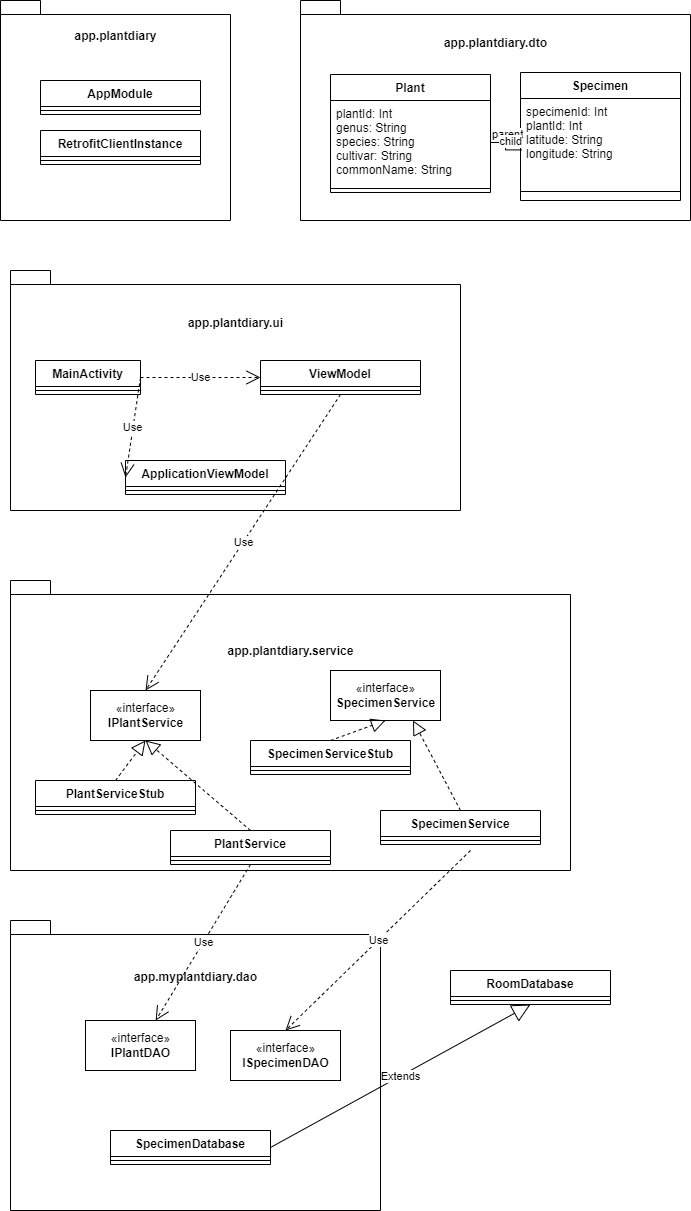

The diagram above was exported from draw.io. Its source (the exported page's mxGraphModel, read from the mxfile embedded in the PNG):
<mxGraphModel dx="1038" dy="481" grid="1" gridSize="10" guides="1" tooltips="1" connect="1" arrows="1" fold="1" page="1" pageScale="1" pageWidth="850" pageHeight="1100" background="none" math="0" shadow="0">
  <root>
    <mxCell id="0" />
    <mxCell id="1" parent="0" />
    <mxCell id="WbR7mpwzK_1HubP7EEPP-1" value="app.plantdiary&lt;br&gt;&lt;br&gt;&lt;br&gt;&lt;br&gt;&lt;br&gt;&lt;br&gt;&lt;br&gt;&lt;br&gt;&lt;br&gt;&lt;br&gt;&lt;br&gt;&lt;br&gt;" style="shape=folder;fontStyle=1;spacingTop=10;tabWidth=40;tabHeight=14;tabPosition=left;html=1;" parent="1" vertex="1">
      <mxGeometry x="140" y="30" width="230" height="220" as="geometry" />
    </mxCell>
    <mxCell id="WbR7mpwzK_1HubP7EEPP-2" value="AppModule" style="swimlane;fontStyle=1;align=center;verticalAlign=top;childLayout=stackLayout;horizontal=1;startSize=26;horizontalStack=0;resizeParent=1;resizeParentMax=0;resizeLast=0;collapsible=1;marginBottom=0;" parent="1" vertex="1">
      <mxGeometry x="180" y="110" width="160" height="34" as="geometry" />
    </mxCell>
    <mxCell id="WbR7mpwzK_1HubP7EEPP-4" value="" style="line;strokeWidth=1;fillColor=none;align=left;verticalAlign=middle;spacingTop=-1;spacingLeft=3;spacingRight=3;rotatable=0;labelPosition=right;points=[];portConstraint=eastwest;" parent="WbR7mpwzK_1HubP7EEPP-2" vertex="1">
      <mxGeometry y="26" width="160" height="8" as="geometry" />
    </mxCell>
    <mxCell id="WbR7mpwzK_1HubP7EEPP-6" value="RetrofitClientInstance" style="swimlane;fontStyle=1;align=center;verticalAlign=top;childLayout=stackLayout;horizontal=1;startSize=26;horizontalStack=0;resizeParent=1;resizeParentMax=0;resizeLast=0;collapsible=1;marginBottom=0;" parent="1" vertex="1">
      <mxGeometry x="180" y="160" width="160" height="34" as="geometry" />
    </mxCell>
    <mxCell id="WbR7mpwzK_1HubP7EEPP-8" value="" style="line;strokeWidth=1;fillColor=none;align=left;verticalAlign=middle;spacingTop=-1;spacingLeft=3;spacingRight=3;rotatable=0;labelPosition=right;points=[];portConstraint=eastwest;" parent="WbR7mpwzK_1HubP7EEPP-6" vertex="1">
      <mxGeometry y="26" width="160" height="8" as="geometry" />
    </mxCell>
    <mxCell id="WbR7mpwzK_1HubP7EEPP-10" value="app.plantdiary.ui&lt;br&gt;&lt;br&gt;&lt;br&gt;&lt;br&gt;&lt;br&gt;&lt;br&gt;&lt;br&gt;&lt;br&gt;&lt;br&gt;&lt;br&gt;&lt;br&gt;" style="shape=folder;fontStyle=1;spacingTop=10;tabWidth=40;tabHeight=14;tabPosition=left;html=1;" parent="1" vertex="1">
      <mxGeometry x="150" y="300" width="450" height="240" as="geometry" />
    </mxCell>
    <mxCell id="WbR7mpwzK_1HubP7EEPP-11" value="MainActivity" style="swimlane;fontStyle=1;align=center;verticalAlign=top;childLayout=stackLayout;horizontal=1;startSize=26;horizontalStack=0;resizeParent=1;resizeParentMax=0;resizeLast=0;collapsible=1;marginBottom=0;" parent="1" vertex="1">
      <mxGeometry x="175" y="390" width="105" height="34" as="geometry" />
    </mxCell>
    <mxCell id="WbR7mpwzK_1HubP7EEPP-13" value="" style="line;strokeWidth=1;fillColor=none;align=left;verticalAlign=middle;spacingTop=-1;spacingLeft=3;spacingRight=3;rotatable=0;labelPosition=right;points=[];portConstraint=eastwest;" parent="WbR7mpwzK_1HubP7EEPP-11" vertex="1">
      <mxGeometry y="26" width="105" height="8" as="geometry" />
    </mxCell>
    <mxCell id="WbR7mpwzK_1HubP7EEPP-15" value="ViewModel" style="swimlane;fontStyle=1;align=center;verticalAlign=top;childLayout=stackLayout;horizontal=1;startSize=26;horizontalStack=0;resizeParent=1;resizeParentMax=0;resizeLast=0;collapsible=1;marginBottom=0;" parent="1" vertex="1">
      <mxGeometry x="400" y="390" width="160" height="34" as="geometry" />
    </mxCell>
    <mxCell id="WbR7mpwzK_1HubP7EEPP-17" value="" style="line;strokeWidth=1;fillColor=none;align=left;verticalAlign=middle;spacingTop=-1;spacingLeft=3;spacingRight=3;rotatable=0;labelPosition=right;points=[];portConstraint=eastwest;" parent="WbR7mpwzK_1HubP7EEPP-15" vertex="1">
      <mxGeometry y="26" width="160" height="8" as="geometry" />
    </mxCell>
    <mxCell id="WbR7mpwzK_1HubP7EEPP-19" value="ApplicationViewModel" style="swimlane;fontStyle=1;align=center;verticalAlign=top;childLayout=stackLayout;horizontal=1;startSize=26;horizontalStack=0;resizeParent=1;resizeParentMax=0;resizeLast=0;collapsible=1;marginBottom=0;" parent="1" vertex="1">
      <mxGeometry x="265" y="490" width="160" height="34" as="geometry" />
    </mxCell>
    <mxCell id="WbR7mpwzK_1HubP7EEPP-21" value="" style="line;strokeWidth=1;fillColor=none;align=left;verticalAlign=middle;spacingTop=-1;spacingLeft=3;spacingRight=3;rotatable=0;labelPosition=right;points=[];portConstraint=eastwest;" parent="WbR7mpwzK_1HubP7EEPP-19" vertex="1">
      <mxGeometry y="26" width="160" height="8" as="geometry" />
    </mxCell>
    <mxCell id="WbR7mpwzK_1HubP7EEPP-23" value="Use" style="endArrow=open;endSize=12;dashed=1;html=1;rounded=0;exitX=1;exitY=0.5;exitDx=0;exitDy=0;entryX=0;entryY=0.5;entryDx=0;entryDy=0;" parent="1" source="WbR7mpwzK_1HubP7EEPP-11" target="WbR7mpwzK_1HubP7EEPP-15" edge="1">
      <mxGeometry width="160" relative="1" as="geometry">
        <mxPoint x="340" y="470" as="sourcePoint" />
        <mxPoint x="500" y="470" as="targetPoint" />
      </mxGeometry>
    </mxCell>
    <mxCell id="WbR7mpwzK_1HubP7EEPP-24" value="Use" style="endArrow=open;endSize=12;dashed=1;html=1;rounded=0;exitX=1;exitY=0.5;exitDx=0;exitDy=0;entryX=0;entryY=0.5;entryDx=0;entryDy=0;" parent="1" source="WbR7mpwzK_1HubP7EEPP-11" target="WbR7mpwzK_1HubP7EEPP-19" edge="1">
      <mxGeometry width="160" relative="1" as="geometry">
        <mxPoint x="340" y="470" as="sourcePoint" />
        <mxPoint x="500" y="470" as="targetPoint" />
      </mxGeometry>
    </mxCell>
    <mxCell id="WbR7mpwzK_1HubP7EEPP-25" value="app.plantdiary.dto&lt;br&gt;&lt;br&gt;&lt;br&gt;&lt;br&gt;&lt;br&gt;&lt;br&gt;&lt;br&gt;&lt;br&gt;&lt;br&gt;&lt;br&gt;&lt;br&gt;" style="shape=folder;fontStyle=1;spacingTop=10;tabWidth=40;tabHeight=14;tabPosition=left;html=1;" parent="1" vertex="1">
      <mxGeometry x="440" y="30" width="390" height="220" as="geometry" />
    </mxCell>
    <mxCell id="WbR7mpwzK_1HubP7EEPP-26" value="Plant" style="swimlane;fontStyle=1;align=center;verticalAlign=top;childLayout=stackLayout;horizontal=1;startSize=26;horizontalStack=0;resizeParent=1;resizeParentMax=0;resizeLast=0;collapsible=1;marginBottom=0;" parent="1" vertex="1">
      <mxGeometry x="470" y="104" width="160" height="118" as="geometry" />
    </mxCell>
    <mxCell id="WbR7mpwzK_1HubP7EEPP-27" value="plantId: Int&#10;genus: String&#10;species: String&#10;cultivar: String&#10;commonName: String" style="text;strokeColor=none;fillColor=none;align=left;verticalAlign=top;spacingLeft=4;spacingRight=4;overflow=hidden;rotatable=0;points=[[0,0.5],[1,0.5]];portConstraint=eastwest;" parent="WbR7mpwzK_1HubP7EEPP-26" vertex="1">
      <mxGeometry y="26" width="160" height="84" as="geometry" />
    </mxCell>
    <mxCell id="WbR7mpwzK_1HubP7EEPP-28" value="" style="line;strokeWidth=1;fillColor=none;align=left;verticalAlign=middle;spacingTop=-1;spacingLeft=3;spacingRight=3;rotatable=0;labelPosition=right;points=[];portConstraint=eastwest;" parent="WbR7mpwzK_1HubP7EEPP-26" vertex="1">
      <mxGeometry y="110" width="160" height="8" as="geometry" />
    </mxCell>
    <mxCell id="WbR7mpwzK_1HubP7EEPP-30" value="Specimen" style="swimlane;fontStyle=1;align=center;verticalAlign=top;childLayout=stackLayout;horizontal=1;startSize=26;horizontalStack=0;resizeParent=1;resizeParentMax=0;resizeLast=0;collapsible=1;marginBottom=0;" parent="1" vertex="1">
      <mxGeometry x="660" y="102" width="160" height="128" as="geometry" />
    </mxCell>
    <mxCell id="WbR7mpwzK_1HubP7EEPP-31" value="specimenId: Int&#10;plantId: Int&#10;latitude: String&#10;longitude: String" style="text;strokeColor=none;fillColor=none;align=left;verticalAlign=top;spacingLeft=4;spacingRight=4;overflow=hidden;rotatable=0;points=[[0,0.5],[1,0.5]];portConstraint=eastwest;" parent="WbR7mpwzK_1HubP7EEPP-30" vertex="1">
      <mxGeometry y="26" width="160" height="84" as="geometry" />
    </mxCell>
    <mxCell id="WbR7mpwzK_1HubP7EEPP-32" value="" style="line;strokeWidth=1;fillColor=none;align=left;verticalAlign=middle;spacingTop=-1;spacingLeft=3;spacingRight=3;rotatable=0;labelPosition=right;points=[];portConstraint=eastwest;" parent="WbR7mpwzK_1HubP7EEPP-30" vertex="1">
      <mxGeometry y="110" width="160" height="18" as="geometry" />
    </mxCell>
    <mxCell id="WbR7mpwzK_1HubP7EEPP-36" value="" style="endArrow=none;html=1;edgeStyle=orthogonalEdgeStyle;rounded=0;exitX=1;exitY=0.5;exitDx=0;exitDy=0;entryX=0.008;entryY=0.612;entryDx=0;entryDy=0;entryPerimeter=0;" parent="1" source="WbR7mpwzK_1HubP7EEPP-27" target="WbR7mpwzK_1HubP7EEPP-31" edge="1">
      <mxGeometry relative="1" as="geometry">
        <mxPoint x="640" y="320" as="sourcePoint" />
        <mxPoint x="800" y="320" as="targetPoint" />
      </mxGeometry>
    </mxCell>
    <mxCell id="WbR7mpwzK_1HubP7EEPP-37" value="parent" style="edgeLabel;resizable=0;html=1;align=left;verticalAlign=bottom;" parent="WbR7mpwzK_1HubP7EEPP-36" connectable="0" vertex="1">
      <mxGeometry x="-1" relative="1" as="geometry" />
    </mxCell>
    <mxCell id="WbR7mpwzK_1HubP7EEPP-38" value="child" style="edgeLabel;resizable=0;html=1;align=right;verticalAlign=bottom;" parent="WbR7mpwzK_1HubP7EEPP-36" connectable="0" vertex="1">
      <mxGeometry x="1" relative="1" as="geometry" />
    </mxCell>
    <mxCell id="WbR7mpwzK_1HubP7EEPP-39" value="app.plantdiary.service&lt;br&gt;&lt;br&gt;&lt;br&gt;&lt;br&gt;&lt;br&gt;&lt;br&gt;&lt;br&gt;&lt;br&gt;&lt;br&gt;&lt;br&gt;&lt;br&gt;&lt;br&gt;" style="shape=folder;fontStyle=1;spacingTop=10;tabWidth=40;tabHeight=14;tabPosition=left;html=1;" parent="1" vertex="1">
      <mxGeometry x="150" y="610" width="560" height="290" as="geometry" />
    </mxCell>
    <mxCell id="WbR7mpwzK_1HubP7EEPP-40" value="«interface»&lt;br&gt;&lt;b&gt;IPlantService&lt;/b&gt;" style="html=1;" parent="1" vertex="1">
      <mxGeometry x="230" y="720" width="110" height="50" as="geometry" />
    </mxCell>
    <mxCell id="WbR7mpwzK_1HubP7EEPP-41" value="PlantServiceStub" style="swimlane;fontStyle=1;align=center;verticalAlign=top;childLayout=stackLayout;horizontal=1;startSize=26;horizontalStack=0;resizeParent=1;resizeParentMax=0;resizeLast=0;collapsible=1;marginBottom=0;" parent="1" vertex="1">
      <mxGeometry x="175" y="810" width="160" height="34" as="geometry" />
    </mxCell>
    <mxCell id="WbR7mpwzK_1HubP7EEPP-43" value="" style="line;strokeWidth=1;fillColor=none;align=left;verticalAlign=middle;spacingTop=-1;spacingLeft=3;spacingRight=3;rotatable=0;labelPosition=right;points=[];portConstraint=eastwest;" parent="WbR7mpwzK_1HubP7EEPP-41" vertex="1">
      <mxGeometry y="26" width="160" height="8" as="geometry" />
    </mxCell>
    <mxCell id="WbR7mpwzK_1HubP7EEPP-45" value="" style="endArrow=block;dashed=1;endFill=0;endSize=12;html=1;rounded=0;exitX=0.5;exitY=0;exitDx=0;exitDy=0;entryX=0.5;entryY=1;entryDx=0;entryDy=0;" parent="1" source="WbR7mpwzK_1HubP7EEPP-41" target="WbR7mpwzK_1HubP7EEPP-40" edge="1">
      <mxGeometry width="160" relative="1" as="geometry">
        <mxPoint x="340" y="700" as="sourcePoint" />
        <mxPoint x="500" y="700" as="targetPoint" />
      </mxGeometry>
    </mxCell>
    <mxCell id="WbR7mpwzK_1HubP7EEPP-46" value="PlantService" style="swimlane;fontStyle=1;align=center;verticalAlign=top;childLayout=stackLayout;horizontal=1;startSize=26;horizontalStack=0;resizeParent=1;resizeParentMax=0;resizeLast=0;collapsible=1;marginBottom=0;" parent="1" vertex="1">
      <mxGeometry x="310" y="860" width="160" height="34" as="geometry" />
    </mxCell>
    <mxCell id="WbR7mpwzK_1HubP7EEPP-48" value="" style="line;strokeWidth=1;fillColor=none;align=left;verticalAlign=middle;spacingTop=-1;spacingLeft=3;spacingRight=3;rotatable=0;labelPosition=right;points=[];portConstraint=eastwest;" parent="WbR7mpwzK_1HubP7EEPP-46" vertex="1">
      <mxGeometry y="26" width="160" height="8" as="geometry" />
    </mxCell>
    <mxCell id="WbR7mpwzK_1HubP7EEPP-50" value="" style="endArrow=block;dashed=1;endFill=0;endSize=12;html=1;rounded=0;entryX=0.5;entryY=1;entryDx=0;entryDy=0;exitX=0.5;exitY=0;exitDx=0;exitDy=0;" parent="1" source="WbR7mpwzK_1HubP7EEPP-46" target="WbR7mpwzK_1HubP7EEPP-40" edge="1">
      <mxGeometry width="160" relative="1" as="geometry">
        <mxPoint x="340" y="700" as="sourcePoint" />
        <mxPoint x="500" y="700" as="targetPoint" />
      </mxGeometry>
    </mxCell>
    <mxCell id="WbR7mpwzK_1HubP7EEPP-51" value="«interface»&lt;br&gt;&lt;b&gt;SpecimenService&lt;/b&gt;" style="html=1;" parent="1" vertex="1">
      <mxGeometry x="470" y="700" width="110" height="50" as="geometry" />
    </mxCell>
    <mxCell id="WbR7mpwzK_1HubP7EEPP-52" value="SpecimenServiceStub" style="swimlane;fontStyle=1;align=center;verticalAlign=top;childLayout=stackLayout;horizontal=1;startSize=26;horizontalStack=0;resizeParent=1;resizeParentMax=0;resizeLast=0;collapsible=1;marginBottom=0;" parent="1" vertex="1">
      <mxGeometry x="390" y="770" width="160" height="34" as="geometry" />
    </mxCell>
    <mxCell id="WbR7mpwzK_1HubP7EEPP-54" value="" style="line;strokeWidth=1;fillColor=none;align=left;verticalAlign=middle;spacingTop=-1;spacingLeft=3;spacingRight=3;rotatable=0;labelPosition=right;points=[];portConstraint=eastwest;" parent="WbR7mpwzK_1HubP7EEPP-52" vertex="1">
      <mxGeometry y="26" width="160" height="8" as="geometry" />
    </mxCell>
    <mxCell id="WbR7mpwzK_1HubP7EEPP-56" value="" style="endArrow=block;dashed=1;endFill=0;endSize=12;html=1;rounded=0;entryX=0.5;entryY=1;entryDx=0;entryDy=0;exitX=0.5;exitY=0;exitDx=0;exitDy=0;" parent="1" source="WbR7mpwzK_1HubP7EEPP-52" target="WbR7mpwzK_1HubP7EEPP-51" edge="1">
      <mxGeometry width="160" relative="1" as="geometry">
        <mxPoint x="340" y="700" as="sourcePoint" />
        <mxPoint x="500" y="700" as="targetPoint" />
      </mxGeometry>
    </mxCell>
    <mxCell id="WbR7mpwzK_1HubP7EEPP-57" value="SpecimenService" style="swimlane;fontStyle=1;align=center;verticalAlign=top;childLayout=stackLayout;horizontal=1;startSize=26;horizontalStack=0;resizeParent=1;resizeParentMax=0;resizeLast=0;collapsible=1;marginBottom=0;" parent="1" vertex="1">
      <mxGeometry x="520" y="840" width="160" height="34" as="geometry" />
    </mxCell>
    <mxCell id="WbR7mpwzK_1HubP7EEPP-59" value="" style="line;strokeWidth=1;fillColor=none;align=left;verticalAlign=middle;spacingTop=-1;spacingLeft=3;spacingRight=3;rotatable=0;labelPosition=right;points=[];portConstraint=eastwest;" parent="WbR7mpwzK_1HubP7EEPP-57" vertex="1">
      <mxGeometry y="26" width="160" height="8" as="geometry" />
    </mxCell>
    <mxCell id="WbR7mpwzK_1HubP7EEPP-62" value="" style="endArrow=block;dashed=1;endFill=0;endSize=12;html=1;rounded=0;exitX=0.5;exitY=0;exitDx=0;exitDy=0;entryX=0.75;entryY=1;entryDx=0;entryDy=0;" parent="1" source="WbR7mpwzK_1HubP7EEPP-57" target="WbR7mpwzK_1HubP7EEPP-51" edge="1">
      <mxGeometry width="160" relative="1" as="geometry">
        <mxPoint x="340" y="700" as="sourcePoint" />
        <mxPoint x="500" y="700" as="targetPoint" />
      </mxGeometry>
    </mxCell>
    <mxCell id="WbR7mpwzK_1HubP7EEPP-63" value="Use" style="endArrow=open;endSize=12;dashed=1;html=1;rounded=0;exitX=0.5;exitY=1;exitDx=0;exitDy=0;entryX=0.5;entryY=0;entryDx=0;entryDy=0;" parent="1" source="WbR7mpwzK_1HubP7EEPP-15" target="WbR7mpwzK_1HubP7EEPP-40" edge="1">
      <mxGeometry width="160" relative="1" as="geometry">
        <mxPoint x="340" y="500" as="sourcePoint" />
        <mxPoint x="500" y="500" as="targetPoint" />
      </mxGeometry>
    </mxCell>
    <mxCell id="WbR7mpwzK_1HubP7EEPP-64" value="app.myplantdiary.dao&lt;br&gt;&lt;br&gt;&lt;br&gt;&lt;br&gt;&lt;br&gt;&lt;br&gt;&lt;br&gt;&lt;br&gt;&lt;br&gt;&lt;br&gt;&lt;br&gt;&lt;br&gt;&lt;br&gt;&lt;br&gt;" style="shape=folder;fontStyle=1;spacingTop=10;tabWidth=40;tabHeight=14;tabPosition=left;html=1;" parent="1" vertex="1">
      <mxGeometry x="150" y="950" width="370" height="290" as="geometry" />
    </mxCell>
    <mxCell id="WbR7mpwzK_1HubP7EEPP-65" value="«interface»&lt;br&gt;&lt;b&gt;IPlantDAO&lt;/b&gt;" style="html=1;" parent="1" vertex="1">
      <mxGeometry x="225" y="1050" width="110" height="50" as="geometry" />
    </mxCell>
    <mxCell id="WbR7mpwzK_1HubP7EEPP-66" value="Use" style="endArrow=open;endSize=12;dashed=1;html=1;rounded=0;exitX=0.5;exitY=1;exitDx=0;exitDy=0;" parent="1" source="WbR7mpwzK_1HubP7EEPP-46" target="WbR7mpwzK_1HubP7EEPP-65" edge="1">
      <mxGeometry width="160" relative="1" as="geometry">
        <mxPoint x="340" y="900" as="sourcePoint" />
        <mxPoint x="500" y="900" as="targetPoint" />
      </mxGeometry>
    </mxCell>
    <mxCell id="WbR7mpwzK_1HubP7EEPP-67" value="«interface»&lt;br&gt;&lt;b&gt;ISpecimenDAO&lt;/b&gt;" style="html=1;" parent="1" vertex="1">
      <mxGeometry x="370" y="1060" width="110" height="50" as="geometry" />
    </mxCell>
    <mxCell id="WbR7mpwzK_1HubP7EEPP-68" value="Use" style="endArrow=open;endSize=12;dashed=1;html=1;rounded=0;entryX=0.5;entryY=0;entryDx=0;entryDy=0;" parent="1" target="WbR7mpwzK_1HubP7EEPP-67" edge="1">
      <mxGeometry width="160" relative="1" as="geometry">
        <mxPoint x="610" y="880" as="sourcePoint" />
        <mxPoint x="500" y="1000" as="targetPoint" />
      </mxGeometry>
    </mxCell>
    <mxCell id="WbR7mpwzK_1HubP7EEPP-69" value="SpecimenDatabase" style="swimlane;fontStyle=1;align=center;verticalAlign=top;childLayout=stackLayout;horizontal=1;startSize=26;horizontalStack=0;resizeParent=1;resizeParentMax=0;resizeLast=0;collapsible=1;marginBottom=0;" parent="1" vertex="1">
      <mxGeometry x="250" y="1160" width="160" height="34" as="geometry" />
    </mxCell>
    <mxCell id="WbR7mpwzK_1HubP7EEPP-71" value="" style="line;strokeWidth=1;fillColor=none;align=left;verticalAlign=middle;spacingTop=-1;spacingLeft=3;spacingRight=3;rotatable=0;labelPosition=right;points=[];portConstraint=eastwest;" parent="WbR7mpwzK_1HubP7EEPP-69" vertex="1">
      <mxGeometry y="26" width="160" height="8" as="geometry" />
    </mxCell>
    <mxCell id="WbR7mpwzK_1HubP7EEPP-73" value="RoomDatabase" style="swimlane;fontStyle=1;align=center;verticalAlign=top;childLayout=stackLayout;horizontal=1;startSize=26;horizontalStack=0;resizeParent=1;resizeParentMax=0;resizeLast=0;collapsible=1;marginBottom=0;" parent="1" vertex="1">
      <mxGeometry x="590" y="1000" width="160" height="34" as="geometry" />
    </mxCell>
    <mxCell id="WbR7mpwzK_1HubP7EEPP-75" value="" style="line;strokeWidth=1;fillColor=none;align=left;verticalAlign=middle;spacingTop=-1;spacingLeft=3;spacingRight=3;rotatable=0;labelPosition=right;points=[];portConstraint=eastwest;" parent="WbR7mpwzK_1HubP7EEPP-73" vertex="1">
      <mxGeometry y="26" width="160" height="8" as="geometry" />
    </mxCell>
    <mxCell id="WbR7mpwzK_1HubP7EEPP-78" value="Extends" style="endArrow=block;endSize=16;endFill=0;html=1;rounded=0;exitX=1;exitY=0.5;exitDx=0;exitDy=0;entryX=0.5;entryY=1;entryDx=0;entryDy=0;" parent="1" source="WbR7mpwzK_1HubP7EEPP-69" target="WbR7mpwzK_1HubP7EEPP-73" edge="1">
      <mxGeometry width="160" relative="1" as="geometry">
        <mxPoint x="360" y="1100" as="sourcePoint" />
        <mxPoint x="520" y="1100" as="targetPoint" />
      </mxGeometry>
    </mxCell>
  </root>
</mxGraphModel>